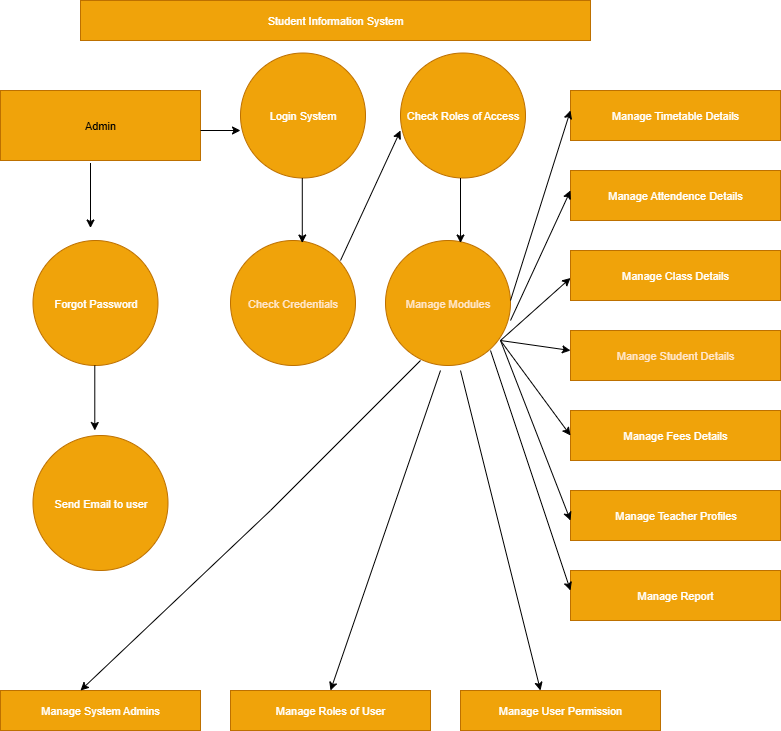

The diagram above was exported from draw.io. Its source (the exported page's mxGraphModel, read from the mxfile embedded in the PNG):
<mxGraphModel dx="915" dy="541" grid="1" gridSize="10" guides="1" tooltips="1" connect="1" arrows="1" fold="1" page="1" pageScale="1" pageWidth="850" pageHeight="1100" math="0" shadow="0">
  <root>
    <mxCell id="0" />
    <mxCell id="1" parent="0" />
    <mxCell id="x6u15dgfasY21USENLQ7-1" value="&lt;font style=&quot;color: rgb(255, 255, 255);&quot;&gt;Student Information System&lt;/font&gt;" style="rounded=0;html=1;fontFamily=Helvetica;fontSize=11;fontColor=#000000;labelBackgroundColor=none;fillColor=#f0a30a;strokeColor=#BD7000;whiteSpace=wrap;" vertex="1" parent="1">
      <mxGeometry x="120" y="30" width="510" height="40" as="geometry" />
    </mxCell>
    <mxCell id="x6u15dgfasY21USENLQ7-7" value="&lt;font style=&quot;color: rgb(255, 255, 255);&quot;&gt;Manage Timetable Details&lt;/font&gt;" style="rounded=0;whiteSpace=wrap;html=1;fontFamily=Helvetica;fontSize=11;fontColor=#000000;labelBackgroundColor=none;fillColor=#f0a30a;strokeColor=#BD7000;" vertex="1" parent="1">
      <mxGeometry x="610" y="120" width="210" height="50" as="geometry" />
    </mxCell>
    <mxCell id="x6u15dgfasY21USENLQ7-9" value="&lt;font style=&quot;color: rgb(255, 255, 255);&quot;&gt;Manage Attendence Details&lt;/font&gt;" style="rounded=0;whiteSpace=wrap;html=1;fontFamily=Helvetica;fontSize=11;fontColor=#000000;labelBackgroundColor=none;fillColor=#f0a30a;strokeColor=#BD7000;" vertex="1" parent="1">
      <mxGeometry x="610" y="200" width="210" height="50" as="geometry" />
    </mxCell>
    <mxCell id="x6u15dgfasY21USENLQ7-13" value="&lt;font style=&quot;color: rgb(255, 255, 255);&quot;&gt;Manage Class Details&lt;/font&gt;" style="rounded=0;whiteSpace=wrap;html=1;fontFamily=Helvetica;fontSize=11;fontColor=#000000;labelBackgroundColor=none;fillColor=#f0a30a;strokeColor=#BD7000;" vertex="1" parent="1">
      <mxGeometry x="610" y="280" width="210" height="50" as="geometry" />
    </mxCell>
    <mxCell id="x6u15dgfasY21USENLQ7-14" value="&lt;font style=&quot;color: rgb(255, 230, 204);&quot;&gt;Manage Student Details&lt;/font&gt;" style="rounded=0;whiteSpace=wrap;html=1;fontFamily=Helvetica;fontSize=11;fontColor=#000000;labelBackgroundColor=none;fillColor=#f0a30a;strokeColor=#BD7000;" vertex="1" parent="1">
      <mxGeometry x="610" y="360" width="210" height="50" as="geometry" />
    </mxCell>
    <mxCell id="x6u15dgfasY21USENLQ7-15" value="&lt;font style=&quot;color: rgb(255, 255, 255);&quot;&gt;Manage Fees Details&lt;/font&gt;" style="rounded=0;whiteSpace=wrap;html=1;fontFamily=Helvetica;fontSize=11;fontColor=#000000;labelBackgroundColor=none;fillColor=#f0a30a;strokeColor=#BD7000;" vertex="1" parent="1">
      <mxGeometry x="610" y="440" width="210" height="50" as="geometry" />
    </mxCell>
    <mxCell id="x6u15dgfasY21USENLQ7-16" value="&lt;font style=&quot;color: rgb(255, 255, 255);&quot;&gt;Manage Teacher Profiles&lt;/font&gt;" style="rounded=0;html=1;fontFamily=Helvetica;fontSize=11;fontColor=#000000;labelBackgroundColor=none;fillColor=#f0a30a;strokeColor=#BD7000;" vertex="1" parent="1">
      <mxGeometry x="610" y="520" width="210" height="50" as="geometry" />
    </mxCell>
    <mxCell id="x6u15dgfasY21USENLQ7-17" value="&lt;font style=&quot;color: rgb(255, 255, 255);&quot;&gt;Manage Report&lt;/font&gt;" style="rounded=0;whiteSpace=wrap;html=1;fontFamily=Helvetica;fontSize=11;fontColor=#000000;labelBackgroundColor=none;fillColor=#f0a30a;strokeColor=#BD7000;" vertex="1" parent="1">
      <mxGeometry x="610" y="600" width="210" height="50" as="geometry" />
    </mxCell>
    <mxCell id="x6u15dgfasY21USENLQ7-18" value="Admin" style="rounded=0;whiteSpace=wrap;html=1;fontFamily=Helvetica;fontSize=11;fontColor=#000000;labelBackgroundColor=none;fillColor=#f0a30a;strokeColor=#BD7000;" vertex="1" parent="1">
      <mxGeometry x="40" y="120" width="200" height="70" as="geometry" />
    </mxCell>
    <mxCell id="x6u15dgfasY21USENLQ7-19" value="&lt;font style=&quot;color: rgb(255, 255, 255);&quot;&gt;Manage User Permission&lt;/font&gt;" style="rounded=0;whiteSpace=wrap;html=1;fontFamily=Helvetica;fontSize=11;fontColor=#000000;labelBackgroundColor=none;fillColor=#f0a30a;strokeColor=#BD7000;" vertex="1" parent="1">
      <mxGeometry x="500" y="720" width="200" height="40" as="geometry" />
    </mxCell>
    <mxCell id="x6u15dgfasY21USENLQ7-20" value="&lt;font style=&quot;color: rgb(255, 255, 255);&quot;&gt;Manage System Admins&lt;/font&gt;" style="rounded=0;whiteSpace=wrap;html=1;fontFamily=Helvetica;fontSize=11;fontColor=#000000;labelBackgroundColor=none;fillColor=#f0a30a;strokeColor=#BD7000;" vertex="1" parent="1">
      <mxGeometry x="40" y="720" width="200" height="40" as="geometry" />
    </mxCell>
    <mxCell id="x6u15dgfasY21USENLQ7-22" value="&lt;font style=&quot;color: rgb(255, 255, 255);&quot;&gt;Manage Roles of User&lt;/font&gt;" style="rounded=0;whiteSpace=wrap;html=1;fontFamily=Helvetica;fontSize=11;fontColor=#000000;labelBackgroundColor=none;fillColor=#f0a30a;strokeColor=#BD7000;" vertex="1" parent="1">
      <mxGeometry x="270" y="720" width="200" height="40" as="geometry" />
    </mxCell>
    <mxCell id="x6u15dgfasY21USENLQ7-38" value="&lt;font style=&quot;color: rgb(255, 255, 255);&quot;&gt;Login System&lt;/font&gt;" style="ellipse;whiteSpace=wrap;html=1;aspect=fixed;rounded=0;strokeColor=#BD7000;align=center;verticalAlign=middle;fontFamily=Helvetica;fontSize=11;fontColor=#000000;labelBackgroundColor=none;fillColor=#f0a30a;labelBorderColor=none;" vertex="1" parent="1">
      <mxGeometry x="280" y="82.5" width="125" height="125" as="geometry" />
    </mxCell>
    <mxCell id="x6u15dgfasY21USENLQ7-42" value="&lt;font style=&quot;color: rgb(255, 230, 204);&quot;&gt;Manage Modules&lt;/font&gt;" style="ellipse;whiteSpace=wrap;html=1;aspect=fixed;rounded=0;strokeColor=#BD7000;align=center;verticalAlign=middle;fontFamily=Helvetica;fontSize=11;fontColor=#000000;labelBackgroundColor=none;fillColor=#f0a30a;" vertex="1" parent="1">
      <mxGeometry x="425" y="270" width="125" height="125" as="geometry" />
    </mxCell>
    <mxCell id="x6u15dgfasY21USENLQ7-41" value="&lt;font style=&quot;color: rgb(255, 255, 255);&quot;&gt;Check Roles of Access&lt;/font&gt;" style="ellipse;whiteSpace=wrap;html=1;aspect=fixed;rounded=0;strokeColor=#BD7000;align=center;verticalAlign=middle;fontFamily=Helvetica;fontSize=11;fontColor=#000000;labelBackgroundColor=none;fillColor=#f0a30a;" vertex="1" parent="1">
      <mxGeometry x="440" y="82.5" width="125" height="125" as="geometry" />
    </mxCell>
    <mxCell id="x6u15dgfasY21USENLQ7-43" value="&lt;font style=&quot;color: rgb(255, 230, 204);&quot;&gt;Check Credentials&lt;/font&gt;" style="ellipse;whiteSpace=wrap;html=1;aspect=fixed;rounded=0;strokeColor=#BD7000;align=center;verticalAlign=middle;fontFamily=Helvetica;fontSize=11;fontColor=#000000;labelBackgroundColor=none;fillColor=#f0a30a;" vertex="1" parent="1">
      <mxGeometry x="270" y="270" width="125" height="125" as="geometry" />
    </mxCell>
    <mxCell id="x6u15dgfasY21USENLQ7-44" value="&lt;font style=&quot;color: rgb(255, 255, 255);&quot;&gt;Forgot Password&lt;/font&gt;" style="ellipse;whiteSpace=wrap;html=1;aspect=fixed;rounded=0;strokeColor=#BD7000;align=center;verticalAlign=middle;fontFamily=Helvetica;fontSize=11;fontColor=#000000;labelBackgroundColor=none;fillColor=#f0a30a;" vertex="1" parent="1">
      <mxGeometry x="72.5" y="270" width="125" height="125" as="geometry" />
    </mxCell>
    <mxCell id="x6u15dgfasY21USENLQ7-45" value="&lt;font style=&quot;color: rgb(255, 255, 255);&quot;&gt;Send Email to user&lt;/font&gt;" style="ellipse;whiteSpace=wrap;html=1;aspect=fixed;rounded=0;strokeColor=#BD7000;align=center;verticalAlign=middle;fontFamily=Helvetica;fontSize=11;fontColor=#000000;labelBackgroundColor=none;fillColor=#f0a30a;" vertex="1" parent="1">
      <mxGeometry x="72.5" y="465" width="135" height="135" as="geometry" />
    </mxCell>
    <mxCell id="x6u15dgfasY21USENLQ7-46" value="" style="endArrow=classic;html=1;rounded=0;strokeColor=default;align=center;verticalAlign=middle;fontFamily=Helvetica;fontSize=11;fontColor=default;labelBackgroundColor=default;exitX=0.92;exitY=0.8;exitDx=0;exitDy=0;exitPerimeter=0;" edge="1" parent="1" source="x6u15dgfasY21USENLQ7-42">
      <mxGeometry width="50" height="50" relative="1" as="geometry">
        <mxPoint x="570" y="320" as="sourcePoint" />
        <mxPoint x="610" y="465" as="targetPoint" />
      </mxGeometry>
    </mxCell>
    <mxCell id="x6u15dgfasY21USENLQ7-54" value="" style="endArrow=classic;html=1;rounded=0;strokeColor=default;align=center;verticalAlign=middle;fontFamily=Helvetica;fontSize=11;fontColor=default;labelBackgroundColor=default;" edge="1" parent="1">
      <mxGeometry width="50" height="50" relative="1" as="geometry">
        <mxPoint x="540" y="370" as="sourcePoint" />
        <mxPoint x="610" y="380" as="targetPoint" />
      </mxGeometry>
    </mxCell>
    <mxCell id="x6u15dgfasY21USENLQ7-63" value="" style="endArrow=classic;html=1;rounded=0;strokeColor=default;align=center;verticalAlign=middle;fontFamily=Helvetica;fontSize=11;fontColor=default;labelBackgroundColor=default;" edge="1" parent="1">
      <mxGeometry width="50" height="50" relative="1" as="geometry">
        <mxPoint x="540" y="370" as="sourcePoint" />
        <mxPoint x="610" y="550" as="targetPoint" />
      </mxGeometry>
    </mxCell>
    <mxCell id="x6u15dgfasY21USENLQ7-70" value="" style="endArrow=classic;html=1;rounded=0;strokeColor=default;align=center;verticalAlign=middle;fontFamily=Helvetica;fontSize=11;fontColor=default;labelBackgroundColor=default;" edge="1" parent="1">
      <mxGeometry width="50" height="50" relative="1" as="geometry">
        <mxPoint x="530" y="380" as="sourcePoint" />
        <mxPoint x="610" y="620" as="targetPoint" />
      </mxGeometry>
    </mxCell>
    <mxCell id="x6u15dgfasY21USENLQ7-72" value="" style="endArrow=classic;html=1;rounded=0;strokeColor=default;align=center;verticalAlign=middle;fontFamily=Helvetica;fontSize=11;fontColor=default;labelBackgroundColor=default;" edge="1" parent="1">
      <mxGeometry width="50" height="50" relative="1" as="geometry">
        <mxPoint x="540" y="370" as="sourcePoint" />
        <mxPoint x="610" y="307.5" as="targetPoint" />
      </mxGeometry>
    </mxCell>
    <mxCell id="x6u15dgfasY21USENLQ7-73" value="" style="endArrow=classic;html=1;rounded=0;strokeColor=default;align=center;verticalAlign=middle;fontFamily=Helvetica;fontSize=11;fontColor=default;labelBackgroundColor=default;" edge="1" parent="1">
      <mxGeometry width="50" height="50" relative="1" as="geometry">
        <mxPoint x="550" y="350" as="sourcePoint" />
        <mxPoint x="610" y="220" as="targetPoint" />
      </mxGeometry>
    </mxCell>
    <mxCell id="x6u15dgfasY21USENLQ7-74" value="" style="endArrow=classic;html=1;rounded=0;strokeColor=default;align=center;verticalAlign=middle;fontFamily=Helvetica;fontSize=11;fontColor=default;labelBackgroundColor=default;" edge="1" parent="1">
      <mxGeometry width="50" height="50" relative="1" as="geometry">
        <mxPoint x="550" y="330" as="sourcePoint" />
        <mxPoint x="610" y="140" as="targetPoint" />
      </mxGeometry>
    </mxCell>
    <mxCell id="x6u15dgfasY21USENLQ7-75" value="" style="endArrow=classic;html=1;rounded=0;strokeColor=default;align=center;verticalAlign=middle;fontFamily=Helvetica;fontSize=11;fontColor=default;labelBackgroundColor=default;entryX=0.4;entryY=0;entryDx=0;entryDy=0;entryPerimeter=0;" edge="1" parent="1" target="x6u15dgfasY21USENLQ7-19">
      <mxGeometry width="50" height="50" relative="1" as="geometry">
        <mxPoint x="500" y="400" as="sourcePoint" />
        <mxPoint x="530" y="570" as="targetPoint" />
      </mxGeometry>
    </mxCell>
    <mxCell id="x6u15dgfasY21USENLQ7-76" value="" style="endArrow=classic;html=1;rounded=0;strokeColor=default;align=center;verticalAlign=middle;fontFamily=Helvetica;fontSize=11;fontColor=default;labelBackgroundColor=default;entryX=0.5;entryY=0;entryDx=0;entryDy=0;" edge="1" parent="1" target="x6u15dgfasY21USENLQ7-22">
      <mxGeometry width="50" height="50" relative="1" as="geometry">
        <mxPoint x="480" y="400" as="sourcePoint" />
        <mxPoint x="520" y="540" as="targetPoint" />
      </mxGeometry>
    </mxCell>
    <mxCell id="x6u15dgfasY21USENLQ7-77" value="" style="endArrow=classic;html=1;rounded=0;strokeColor=default;align=center;verticalAlign=middle;fontFamily=Helvetica;fontSize=11;fontColor=default;labelBackgroundColor=default;exitX=0.28;exitY=0.96;exitDx=0;exitDy=0;exitPerimeter=0;entryX=0.4;entryY=0;entryDx=0;entryDy=0;entryPerimeter=0;" edge="1" parent="1" source="x6u15dgfasY21USENLQ7-42" target="x6u15dgfasY21USENLQ7-20">
      <mxGeometry width="50" height="50" relative="1" as="geometry">
        <mxPoint x="440" y="400" as="sourcePoint" />
        <mxPoint x="180" y="680" as="targetPoint" />
        <Array as="points">
          <mxPoint x="310" y="540" />
        </Array>
      </mxGeometry>
    </mxCell>
    <mxCell id="x6u15dgfasY21USENLQ7-80" value="" style="endArrow=classic;html=1;rounded=0;strokeColor=default;align=center;verticalAlign=middle;fontFamily=Helvetica;fontSize=11;fontColor=default;labelBackgroundColor=default;" edge="1" parent="1">
      <mxGeometry width="50" height="50" relative="1" as="geometry">
        <mxPoint x="134.29000000000002" y="395" as="sourcePoint" />
        <mxPoint x="134.29000000000002" y="460" as="targetPoint" />
        <Array as="points" />
      </mxGeometry>
    </mxCell>
    <mxCell id="x6u15dgfasY21USENLQ7-91" value="" style="endArrow=classic;html=1;rounded=0;strokeColor=default;align=center;verticalAlign=middle;fontFamily=Helvetica;fontSize=11;fontColor=default;labelBackgroundColor=default;" edge="1" parent="1">
      <mxGeometry width="50" height="50" relative="1" as="geometry">
        <mxPoint x="130.00000000000003" y="192.5" as="sourcePoint" />
        <mxPoint x="130.00000000000003" y="257.5" as="targetPoint" />
        <Array as="points" />
      </mxGeometry>
    </mxCell>
    <mxCell id="x6u15dgfasY21USENLQ7-92" value="" style="endArrow=classic;html=1;rounded=0;strokeColor=default;align=center;verticalAlign=middle;fontFamily=Helvetica;fontSize=11;fontColor=default;labelBackgroundColor=default;" edge="1" parent="1">
      <mxGeometry width="50" height="50" relative="1" as="geometry">
        <mxPoint x="341.79" y="207.5" as="sourcePoint" />
        <mxPoint x="341.79" y="272.5" as="targetPoint" />
        <Array as="points" />
      </mxGeometry>
    </mxCell>
    <mxCell id="x6u15dgfasY21USENLQ7-95" value="" style="endArrow=classic;html=1;rounded=0;strokeColor=default;align=center;verticalAlign=middle;fontFamily=Helvetica;fontSize=11;fontColor=default;labelBackgroundColor=default;" edge="1" parent="1">
      <mxGeometry width="50" height="50" relative="1" as="geometry">
        <mxPoint x="500" y="207.5" as="sourcePoint" />
        <mxPoint x="500" y="272.5" as="targetPoint" />
        <Array as="points" />
      </mxGeometry>
    </mxCell>
    <mxCell id="x6u15dgfasY21USENLQ7-96" value="" style="endArrow=classic;html=1;rounded=0;strokeColor=default;align=center;verticalAlign=middle;fontFamily=Helvetica;fontSize=11;fontColor=default;labelBackgroundColor=default;" edge="1" parent="1">
      <mxGeometry width="50" height="50" relative="1" as="geometry">
        <mxPoint x="240.00000000000003" y="160" as="sourcePoint" />
        <mxPoint x="280" y="160" as="targetPoint" />
        <Array as="points" />
      </mxGeometry>
    </mxCell>
    <mxCell id="x6u15dgfasY21USENLQ7-103" value="" style="endArrow=classic;html=1;rounded=0;strokeColor=default;align=center;verticalAlign=middle;fontFamily=Helvetica;fontSize=11;fontColor=default;labelBackgroundColor=default;exitX=0.88;exitY=0.16;exitDx=0;exitDy=0;exitPerimeter=0;" edge="1" parent="1" source="x6u15dgfasY21USENLQ7-43">
      <mxGeometry width="50" height="50" relative="1" as="geometry">
        <mxPoint x="390" y="280" as="sourcePoint" />
        <mxPoint x="440" y="160" as="targetPoint" />
        <Array as="points" />
      </mxGeometry>
    </mxCell>
  </root>
</mxGraphModel>